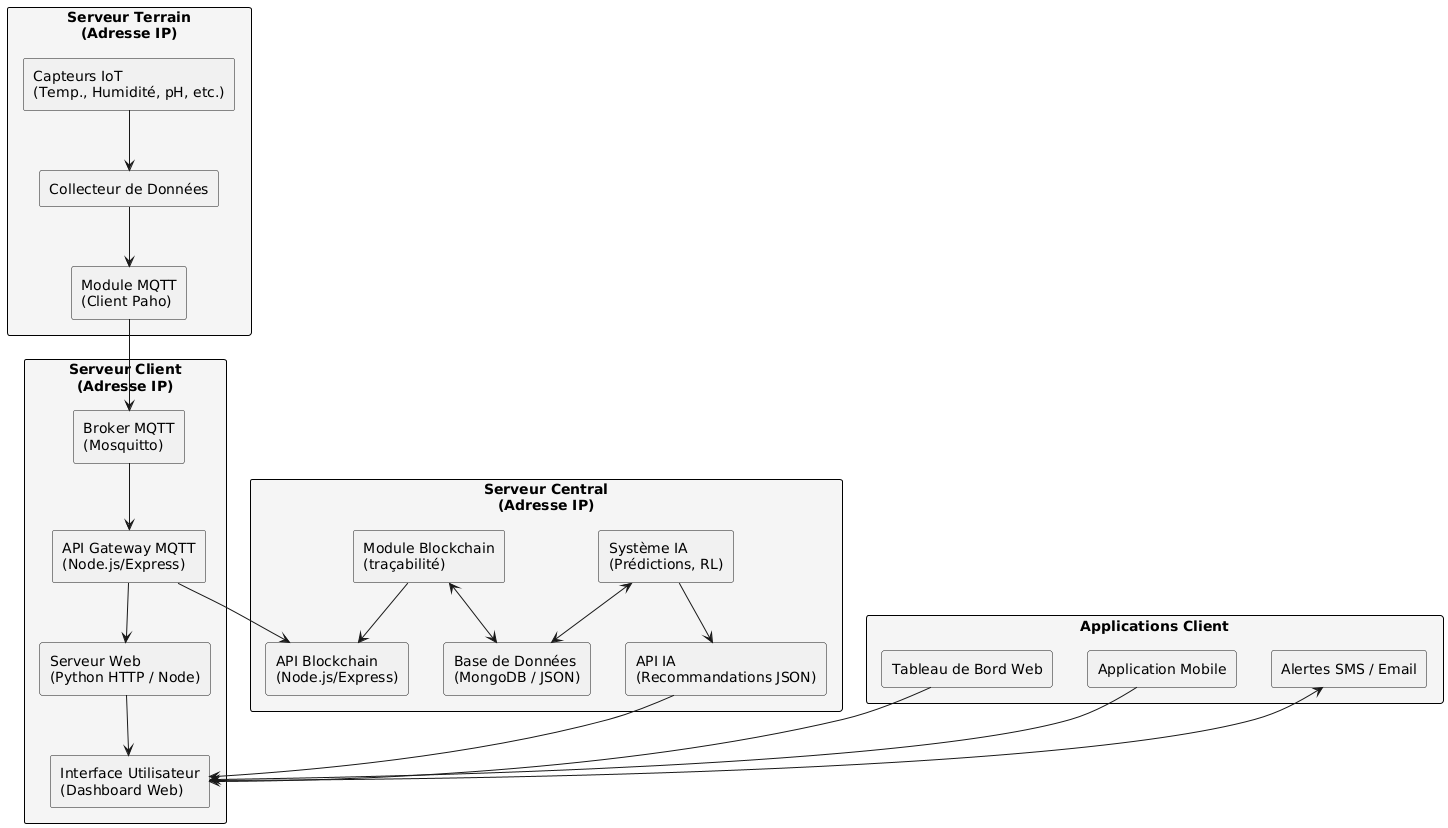

The diagram above was rendered by PlantUML. Its source (embedded in the PNG):
@startuml
skinparam componentStyle rectangle
skinparam rectangle {
  BorderColor Black
  BackgroundColor WhiteSmoke
}

rectangle "Serveur Terrain\n(Adresse IP)" {
  component "Capteurs IoT\n(Temp., Humidité, pH, etc.)" as Sensors
  component "Collecteur de Données" as DataCollector
  component "Module MQTT\n(Client Paho)" as MQTTClient

  Sensors --> DataCollector
  DataCollector --> MQTTClient
}

rectangle "Serveur Client\n(Adresse IP)" {
  component "Broker MQTT\n(Mosquitto)" as MQTTBroker
  component "API Gateway MQTT\n(Node.js/Express)" as APIGateway
  component "Serveur Web\n(Python HTTP / Node)" as WebServer
  component "Interface Utilisateur\n(Dashboard Web)" as UI

  MQTTClient --> MQTTBroker
  MQTTBroker --> APIGateway
  APIGateway --> WebServer
  WebServer --> UI
}

rectangle "Serveur Central\n(Adresse IP)" {
  component "Module Blockchain\n(traçabilité)" as Blockchain
  component "API Blockchain\n(Node.js/Express)" as BlockchainAPI
  component "Base de Données\n(MongoDB / JSON)" as Database
  component "Système IA\n(Prédictions, RL)" as AI
  component "API IA\n(Recommandations JSON)" as AIAPI

  Blockchain --> BlockchainAPI
  Blockchain <--> Database
  AI <--> Database
  AI --> AIAPI
}


rectangle "Applications Client" {
  component "Tableau de Bord Web" as Dashboard
  component "Application Mobile" as MobileApp
  component "Alertes SMS / Email" as SMS

  Dashboard --> UI
  MobileApp --> UI
  UI --> SMS
}

AIAPI --> UI
APIGateway --> BlockchainAPI
@enduml